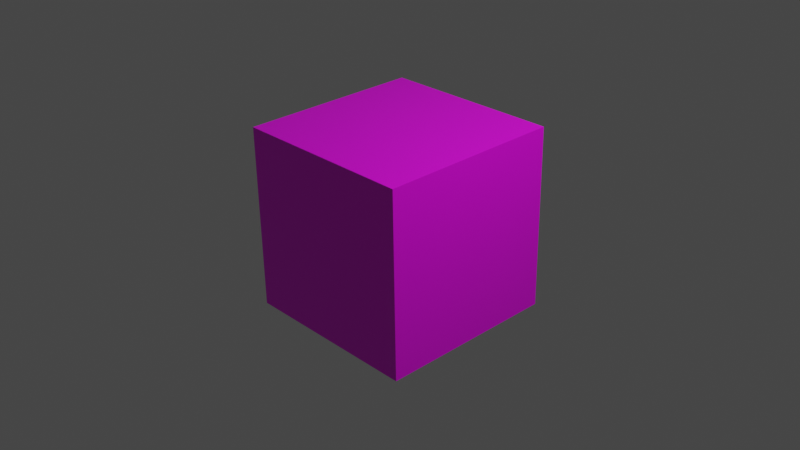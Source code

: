 # Source: 256_model.blend  (saved by Blender 2.80.75; exported with 4.5.12 LTS)
import bpy
from mathutils import Matrix  # noqa: F401  (used for matrix-valued properties, if any)

bpy.ops.wm.read_factory_settings(use_empty=True)
scene = bpy.context.scene
scene.name = 'Scene'

# ---- collections
col_collection = bpy.data.collections.new('Collection'); scene.collection.children.link(col_collection)

# ---- images (referenced by path relative to the original .blend; pixels are not part of the script)
import os
ASSET_DIR = os.environ.get("B2B_ASSET_DIR", "")  # directory of the original .blend (textures are referenced by path, not embedded)
HERE = os.path.dirname(os.path.abspath(__file__))  # packed textures are extracted next to this script under _unpacked/

def load_image(name, relpath, width, height, colorspace="sRGB"):
    """Load a texture the original file referenced (path relative to the .blend, or extracted next to this script)."""
    p = next((c for c in (os.path.join(HERE, relpath), os.path.join(ASSET_DIR, relpath)) if relpath and os.path.exists(c)), "")
    if p:
        img = bpy.data.images.load(p, check_existing=True)
        img.name = name
    else:  # same state as the original file: an image datablock whose file is absent (Cycles renders it pink)
        img = bpy.data.images.new(name, width, height)
        img.source = "FILE"
        img.filepath = "//" + (relpath or name)
    img.colorspace_settings.name = colorspace
    return img
img_256_png = load_image('256.PNG', '256.PNG', 1024, 1024, 'sRGB')

# ---- materials (node trees are filled in below, after node groups)
mat_material = bpy.data.materials.new('Material')
mat_material.alpha_threshold = 0.0
mat_material.use_transparent_shadow = False
mat_material.line_color = (0.0, 0.0, 0.0, 1.0)

# ---- material node trees
mat_material.use_nodes = True; mat_material.node_tree.nodes.clear()
_N = mat_material.node_tree.nodes; _L = mat_material.node_tree.links
n0 = _N.new('ShaderNodeOutputMaterial'); n0.name = 'Material Output'; n0.location = (300, 300)
n1 = _N.new('ShaderNodeBsdfPrincipled'); n1.name = 'Principled BSDF'; n1.location = (10, 300)
n1.distribution = 'GGX'
n1.subsurface_method = 'BURLEY'
n1.inputs[2].default_value = 0.4
n1.inputs[3].default_value = 1.45
n1.inputs[27].default_value = (0.0, 0.0, 0.0, 1.0)
n1.inputs[28].default_value = 1.0
n2 = _N.new('ShaderNodeTexImage'); n2.name = 'Image Texture'; n2.location = (-280, 280)
n2.image = img_256_png
_L.new(n1.outputs[0], n0.inputs[0])
_L.new(n2.outputs[0], n1.inputs[0])
n0.is_active_output = True

# ---- world
world_world = bpy.data.worlds.new('World'); scene.world = world_world
world_world.use_nodes = True; world_world.node_tree.nodes.clear()
_N = world_world.node_tree.nodes; _L = world_world.node_tree.links
n0 = _N.new('ShaderNodeOutputWorld'); n0.name = 'World Output'; n0.location = (300, 300)
n1 = _N.new('ShaderNodeBackground'); n1.name = 'Background'; n1.location = (10, 300)
n1.inputs[0].default_value = (0.05088, 0.05088, 0.05088, 1.0)
_L.new(n1.outputs[0], n0.inputs[0])
n0.is_active_output = True
world_world.color = (0.05088, 0.05088, 0.05088)
world_world.use_sun_shadow = False
world_world.sun_shadow_jitter_overblur = 0.0

# ---- cameras
cam_camera = bpy.data.cameras.new('Camera')
cam_camera.clip_end = 100.0
cam_camera.ortho_scale = 7.314

# ---- lights
light_light = bpy.data.lights.new('Light', 'POINT')
light_light.transmission_factor = 0.0
light_light.energy = 1000.0
light_light.shadow_soft_size = 0.1
light_light.shadow_maximum_resolution = 0.006
light_light.use_absolute_resolution = True

# ---- meshes
me_cube = bpy.data.meshes.new('Cube')
me_cube.from_pydata([(1.0, 1.0, 1.0), (1.0, 1.0, -1.0), (1.0, -1.0, 1.0), (1.0, -1.0, -1.0), (-1.0, 1.0, 1.0), (-1.0, 1.0, -1.0), (-1.0, -1.0, 1.0), (-1.0, -1.0, -1.0)], [], [(0, 4, 6, 2), (3, 2, 6, 7), (7, 6, 4, 5), (5, 1, 3, 7), (1, 0, 2, 3), (5, 4, 0, 1)])
_uv = me_cube.uv_layers.new(name='UVMap')
_uv.uv.foreach_set('vector', [0.375, 0.0, 0.625, 0.0, 0.625, 0.25, 0.375, 0.25, 0.1391, 0.1219, 0.3891, 0.1219, 0.3891, 0.3719, 0.1391, 0.3719, 0.04214, 0.2953, 0.711, 0.2953, 0.711, 0.9641, 0.04214, 0.9641, 0.375, 0.75, 0.625, 0.75, 0.625, 1.0, 0.375, 1.0, 0.001562, 0.7437, 0.2516, 0.7437, 0.2516, 0.9937, 0.001562, 0.9937, 0.625, 0.5, 0.875, 0.5, 0.875, 0.75, 0.625, 0.75])
me_cube.materials.append(mat_material)
me_cube.use_remesh_preserve_volume = False
me_cube.use_remesh_preserve_attributes = False
me_cube.use_mirror_vertex_groups = False
me_cube.update()

# ---- objects
ob_cube = bpy.data.objects.new('Cube', me_cube)
ob_light = bpy.data.objects.new('Light', light_light)
ob_camera = bpy.data.objects.new('Camera', cam_camera)

# ---- transforms, parenting, visibility, modifiers, constraints
ob_cube.location = (0.0, 0.0, 0.0)
ob_cube.rotation_euler = (1.589, -0.0, 0.0)
ob_cube.lock_rotations_4d = False
ob_cube.empty_display_type = 'ARROWS'
ob_cube.lineart.crease_threshold = 0.0
ob_light.location = (4.076, 1.005, 5.904)
ob_light.rotation_euler = (0.6503, 0.05522, 1.866)
ob_light.lock_rotations_4d = False
ob_light.empty_display_type = 'ARROWS'
ob_light.color = (0.0, 0.0, 0.0, 0.0)
ob_light.lineart.crease_threshold = 0.0
ob_camera.location = (7.359, -6.926, 4.958)
ob_camera.rotation_euler = (1.109, 0.0, 0.8149)
ob_camera.lock_rotations_4d = False
ob_camera.empty_display_type = 'ARROWS'
ob_camera.color = (0.0, 0.0, 0.0, 0.0)
ob_camera.display_type = 'WIRE'
ob_camera.lineart.crease_threshold = 0.0

# ---- collection membership
col_collection.objects.link(ob_cube)
col_collection.objects.link(ob_light)
col_collection.objects.link(ob_camera)

# ---- scene / render settings (as saved in the file)
scene.camera = ob_camera
scene.frame_start = 1; scene.frame_end = 250; scene.frame_set(1)
scene.render.engine = 'BLENDER_EEVEE_NEXT'
scene.cycles.use_denoising = False
scene.cycles.samples = 128
scene.cycles.sampling_pattern = 'TABULATED_SOBOL'
scene.cycles.use_adaptive_sampling = False
scene.cycles.use_light_tree = False
scene.view_settings.view_transform = 'Filmic'
bpy.context.view_layer.update()
